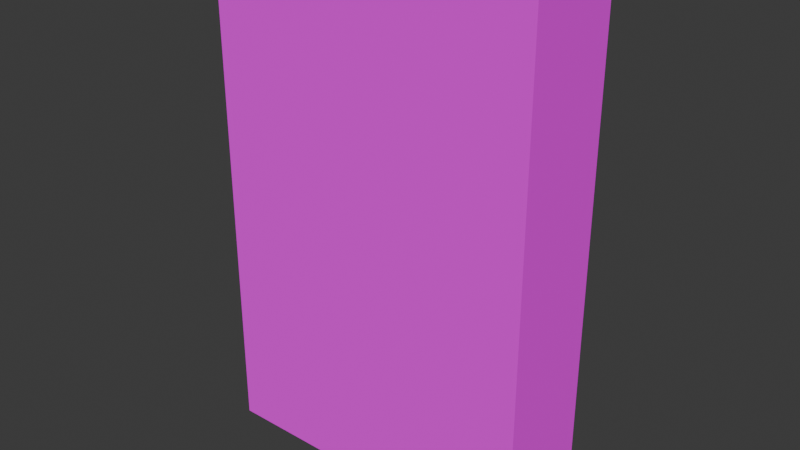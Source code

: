 # Source: katzenfutter.blend  (saved by Blender 5.0.119; exported with 4.5.12 LTS)
import bpy
from mathutils import Matrix  # noqa: F401  (used for matrix-valued properties, if any)

bpy.ops.wm.read_factory_settings(use_empty=True)
scene = bpy.context.scene
scene.name = 'Scene'

# ---- collections
col_collection = bpy.data.collections.new('Collection'); scene.collection.children.link(col_collection)

# ---- images (referenced by path relative to the original .blend; pixels are not part of the script)
import os
ASSET_DIR = os.environ.get("B2B_ASSET_DIR", "")  # directory of the original .blend (textures are referenced by path, not embedded)
HERE = os.path.dirname(os.path.abspath(__file__))  # packed textures are extracted next to this script under _unpacked/

def load_image(name, relpath, width, height, colorspace="sRGB"):
    """Load a texture the original file referenced (path relative to the .blend, or extracted next to this script)."""
    p = next((c for c in (os.path.join(HERE, relpath), os.path.join(ASSET_DIR, relpath)) if relpath and os.path.exists(c)), "")
    if p:
        img = bpy.data.images.load(p, check_existing=True)
        img.name = name
    else:  # same state as the original file: an image datablock whose file is absent (Cycles renders it pink)
        img = bpy.data.images.new(name, width, height)
        img.source = "FILE"
        img.filepath = "//" + (relpath or name)
    img.colorspace_settings.name = colorspace
    return img
img_cat_food_png = load_image('cat_food.png', 'cat_food.png', 1024, 1024, 'sRGB')

# ---- materials (node trees are filled in below, after node groups)
mat_material_001 = bpy.data.materials.new('Material.001')

# ---- material node trees
mat_material_001.use_nodes = True; mat_material_001.node_tree.nodes.clear()
_N = mat_material_001.node_tree.nodes; _L = mat_material_001.node_tree.links
n0 = _N.new('ShaderNodeBsdfPrincipled'); n0.name = 'Principled BSDF'; n0.location = (-200, 100)
n0.inputs[2].default_value = 1.0
n1 = _N.new('ShaderNodeOutputMaterial'); n1.name = 'Material Output'; n1.location = (200, 100)
n2 = _N.new('ShaderNodeTexImage'); n2.name = 'Image Texture'; n2.location = (-470, 63)
n2.image = img_cat_food_png
_L.new(n0.outputs[0], n1.inputs[0])
_L.new(n2.outputs[0], n0.inputs[0])
n1.is_active_output = True

# ---- world
world_world = bpy.data.worlds.new('World'); scene.world = world_world
world_world.use_nodes = True; world_world.node_tree.nodes.clear()
_N = world_world.node_tree.nodes; _L = world_world.node_tree.links
n0 = _N.new('ShaderNodeOutputWorld'); n0.name = 'World Output'; n0.location = (200, 100)
n1 = _N.new('ShaderNodeBackground'); n1.name = 'Background'; n1.location = (-200, 100)
n1.inputs[0].default_value = (0.05088, 0.05088, 0.05088, 1.0)
_L.new(n1.outputs[0], n0.inputs[0])
n0.is_active_output = True
world_world.color = (0.05088, 0.05088, 0.05088)
world_world.sun_shadow_jitter_overblur = 0.0

# ---- meshes
me_cube_001 = bpy.data.meshes.new('Cube.001')
me_cube_001.from_pydata([(-1.0, -0.3043, -1.541), (-1.0, -0.3043, 1.541), (-1.0, 0.3043, -1.541), (-1.0, 0.3043, 1.541), (1.0, -0.3043, -1.541), (1.0, -0.3043, 1.541), (1.0, 0.3043, -1.541), (1.0, 0.3043, 1.541)], [], [(0, 1, 3, 2), (2, 3, 7, 6), (6, 7, 5, 4), (4, 5, 1, 0), (2, 6, 4, 0), (7, 3, 1, 5)])
_uv = me_cube_001.uv_layers.new(name='UVMap')
_uv.uv.foreach_set('vector', [1.007, 0.436, 1.007, 0.5343, 1.006, 0.5343, 1.006, 0.436, 0.9834, 0.009541, 0.9834, 0.9932, 0.01181, 0.9932, 0.01181, 0.009541, 1.008, 0.4364, 1.008, 0.5347, 1.007, 0.5347, 1.007, 0.4364, 0.9868, 0.009541, 0.9868, 0.9932, 0.01522, 0.9932, 0.01522, 0.009541, 1.008, 0.5301, 1.005, 0.5326, 1.005, 0.4595, 1.008, 0.4618, 1.007, 0.4919, 1.004, 0.4887, 1.004, 0.4204, 1.007, 0.4187])
me_cube_001.materials.append(mat_material_001)
me_cube_001.update()

# ---- objects
ob_cube = bpy.data.objects.new('Cube', me_cube_001)

# ---- transforms, parenting, visibility, modifiers, constraints
ob_cube.location = (0.0, 0.0, 0.0)

# ---- collection membership
col_collection.objects.link(ob_cube)

# ---- scene / render settings (as saved in the file)
scene.frame_start = 1; scene.frame_end = 250; scene.frame_set(1)
scene.render.engine = 'BLENDER_EEVEE_NEXT'
scene.render.bake_bias = 0.0
scene.render.bake_samples = 0
scene.cycles.sampling_pattern = 'TABULATED_SOBOL'
scene.eevee.use_volume_custom_range = False
bpy.context.view_layer.update()

# ---- added for rendering (the .blend has no active camera and no usable light): camera, sun
cam_auto = bpy.data.cameras.new('AutoCamera')
cam_auto.lens = 50.0
cam_auto.sensor_width = 36.0
cam_auto.clip_end = 1000.0
ob_auto_camera = bpy.data.objects.new('AutoCamera', cam_auto)
scene.collection.objects.link(ob_auto_camera)
ob_auto_camera.location = (3.44617, -4.1354, 2.75694)
ob_auto_camera.rotation_euler = (1.09748, -7.21219e-08, 0.694738)
scene.camera = ob_auto_camera
light_auto_sun = bpy.data.lights.new('AutoSun', 'SUN')
light_auto_sun.energy = 3.0
light_auto_sun.angle = 0.0523599
ob_auto_sun = bpy.data.objects.new('AutoSun', light_auto_sun)
scene.collection.objects.link(ob_auto_sun)
ob_auto_sun.rotation_euler = (0.872665, 0.174533, 0.523599)
bpy.context.view_layer.update()
